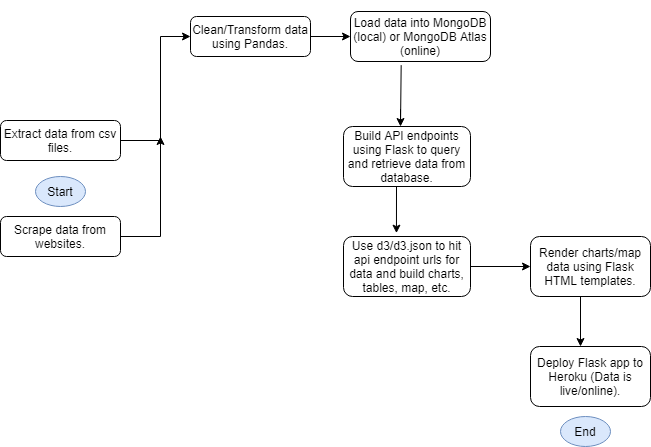

The diagram above was exported from draw.io. Its source (the exported page's mxGraphModel, read from the mxfile embedded in the PNG):
<mxGraphModel dx="782" dy="469" grid="1" gridSize="10" guides="1" tooltips="1" connect="1" arrows="1" fold="1" page="1" pageScale="1" pageWidth="827" pageHeight="1169" math="0" shadow="0">
  <root>
    <mxCell id="WIyWlLk6GJQsqaUBKTNV-0" />
    <mxCell id="WIyWlLk6GJQsqaUBKTNV-1" parent="WIyWlLk6GJQsqaUBKTNV-0" />
    <mxCell id="sLZ3aQG1gLYdJq9xwcWO-5" style="edgeStyle=orthogonalEdgeStyle;rounded=0;orthogonalLoop=1;jettySize=auto;html=1;exitX=1;exitY=0.5;exitDx=0;exitDy=0;" parent="WIyWlLk6GJQsqaUBKTNV-1" source="WIyWlLk6GJQsqaUBKTNV-3" edge="1">
      <mxGeometry relative="1" as="geometry">
        <mxPoint x="210" y="70" as="targetPoint" />
        <Array as="points">
          <mxPoint x="180" y="174" />
          <mxPoint x="180" y="70" />
        </Array>
      </mxGeometry>
    </mxCell>
    <mxCell id="WIyWlLk6GJQsqaUBKTNV-3" value="Extract data from csv files." style="rounded=1;whiteSpace=wrap;html=1;fontSize=12;glass=0;strokeWidth=1;shadow=0;" parent="WIyWlLk6GJQsqaUBKTNV-1" vertex="1">
      <mxGeometry x="20" y="154" width="120" height="40" as="geometry" />
    </mxCell>
    <mxCell id="sLZ3aQG1gLYdJq9xwcWO-3" style="edgeStyle=orthogonalEdgeStyle;rounded=0;orthogonalLoop=1;jettySize=auto;html=1;" parent="WIyWlLk6GJQsqaUBKTNV-1" edge="1">
      <mxGeometry relative="1" as="geometry">
        <mxPoint x="180" y="170" as="targetPoint" />
        <mxPoint x="140" y="270" as="sourcePoint" />
      </mxGeometry>
    </mxCell>
    <mxCell id="sLZ3aQG1gLYdJq9xwcWO-1" value="Scrape data from websites." style="rounded=1;whiteSpace=wrap;html=1;" parent="WIyWlLk6GJQsqaUBKTNV-1" vertex="1">
      <mxGeometry x="20" y="250" width="120" height="40" as="geometry" />
    </mxCell>
    <mxCell id="sLZ3aQG1gLYdJq9xwcWO-4" value="" style="endArrow=classic;html=1;entryX=0;entryY=0.5;entryDx=0;entryDy=0;" parent="WIyWlLk6GJQsqaUBKTNV-1" target="sLZ3aQG1gLYdJq9xwcWO-8" edge="1">
      <mxGeometry width="50" height="50" relative="1" as="geometry">
        <mxPoint x="330" y="70" as="sourcePoint" />
        <mxPoint x="380" y="20" as="targetPoint" />
      </mxGeometry>
    </mxCell>
    <mxCell id="sLZ3aQG1gLYdJq9xwcWO-7" value="Clean/Transform data using Pandas." style="rounded=1;whiteSpace=wrap;html=1;fontSize=12;glass=0;strokeWidth=1;shadow=0;" parent="WIyWlLk6GJQsqaUBKTNV-1" vertex="1">
      <mxGeometry x="210" y="50" width="120" height="40" as="geometry" />
    </mxCell>
    <mxCell id="sLZ3aQG1gLYdJq9xwcWO-8" value="Load data into MongoDB (local) or MongoDB Atlas (online)" style="rounded=1;whiteSpace=wrap;html=1;fontSize=12;glass=0;strokeWidth=1;shadow=0;" parent="WIyWlLk6GJQsqaUBKTNV-1" vertex="1">
      <mxGeometry x="370" y="45" width="140" height="50" as="geometry" />
    </mxCell>
    <mxCell id="sLZ3aQG1gLYdJq9xwcWO-10" value="&lt;span style=&quot;font-family: monospace ; font-size: 0px&quot;&gt;%3CmxGraphModel%3E%3Croot%3E%3CmxCell%20id%3D%220%22%2F%3E%3CmxCell%20id%3D%221%22%20parent%3D%220%22%2F%3E%3CmxCell%20id%3D%222%22%20value%3D%22Scrape%20data%20from%20websites.%22%20style%3D%22rounded%3D1%3BwhiteSpace%3Dwrap%3Bhtml%3D1%3B%22%20vertex%3D%221%22%20parent%3D%221%22%3E%3CmxGeometry%20x%3D%2220%22%20y%3D%22230%22%20width%3D%22120%22%20height%3D%2240%22%20as%3D%22geometry%22%2F%3E%3C%2FmxCell%3E%3C%2Froot%3E%3C%2FmxGraphModel%3E&lt;/span&gt;" style="text;html=1;align=center;verticalAlign=middle;resizable=0;points=[];autosize=1;" parent="WIyWlLk6GJQsqaUBKTNV-1" vertex="1">
      <mxGeometry x="490" y="134" width="20" height="20" as="geometry" />
    </mxCell>
    <mxCell id="sLZ3aQG1gLYdJq9xwcWO-16" value="&lt;span style=&quot;font-family: monospace ; font-size: 0px&quot;&gt;%3CmxGraphModel%3E%3Croot%3E%3CmxCell%20id%3D%220%22%2F%3E%3CmxCell%20id%3D%221%22%20parent%3D%220%22%2F%3E%3CmxCell%20id%3D%222%22%20value%3D%22Scrape%20data%20from%20websites.%22%20style%3D%22rounded%3D1%3BwhiteSpace%3Dwrap%3Bhtml%3D1%3B%22%20vertex%3D%221%22%20parent%3D%221%22%3E%3CmxGeometry%20x%3D%2220%22%20y%3D%22230%22%20width%3D%22120%22%20height%3D%2240%22%20as%3D%22geometry%22%2F%3E%3C%2FmxCell%3E%3C%2Froot%3E%3C%2FmxGraphModel%3E&lt;/span&gt;" style="text;html=1;align=center;verticalAlign=middle;resizable=0;points=[];autosize=1;" parent="WIyWlLk6GJQsqaUBKTNV-1" vertex="1">
      <mxGeometry x="490" y="34" width="20" height="20" as="geometry" />
    </mxCell>
    <mxCell id="sLZ3aQG1gLYdJq9xwcWO-11" value="Build API endpoints using Flask to query and retrieve data from database." style="rounded=1;whiteSpace=wrap;html=1;" parent="WIyWlLk6GJQsqaUBKTNV-1" vertex="1">
      <mxGeometry x="363" y="160" width="127" height="60" as="geometry" />
    </mxCell>
    <mxCell id="sLZ3aQG1gLYdJq9xwcWO-19" value="" style="endArrow=classic;html=1;exitX=0.362;exitY=1.073;exitDx=0;exitDy=0;exitPerimeter=0;" parent="WIyWlLk6GJQsqaUBKTNV-1" edge="1" source="sLZ3aQG1gLYdJq9xwcWO-8">
      <mxGeometry width="50" height="50" relative="1" as="geometry">
        <mxPoint x="420" y="100" as="sourcePoint" />
        <mxPoint x="420" y="160" as="targetPoint" />
        <Array as="points">
          <mxPoint x="420" y="160" />
          <mxPoint x="420" y="140" />
        </Array>
      </mxGeometry>
    </mxCell>
    <mxCell id="sLZ3aQG1gLYdJq9xwcWO-21" value="Use d3/d3.json to hit api endpoint urls for data and build charts, tables, map, etc." style="rounded=1;whiteSpace=wrap;html=1;" parent="WIyWlLk6GJQsqaUBKTNV-1" vertex="1">
      <mxGeometry x="363" y="270" width="127" height="60" as="geometry" />
    </mxCell>
    <mxCell id="sLZ3aQG1gLYdJq9xwcWO-22" value="" style="endArrow=classic;html=1;entryX=0.417;entryY=-0.056;entryDx=0;entryDy=0;entryPerimeter=0;" parent="WIyWlLk6GJQsqaUBKTNV-1" target="sLZ3aQG1gLYdJq9xwcWO-21" edge="1">
      <mxGeometry width="50" height="50" relative="1" as="geometry">
        <mxPoint x="416" y="220" as="sourcePoint" />
        <mxPoint x="420" y="270" as="targetPoint" />
        <Array as="points" />
      </mxGeometry>
    </mxCell>
    <mxCell id="sLZ3aQG1gLYdJq9xwcWO-24" value="" style="endArrow=classic;html=1;" parent="WIyWlLk6GJQsqaUBKTNV-1" edge="1">
      <mxGeometry width="50" height="50" relative="1" as="geometry">
        <mxPoint x="490" y="300" as="sourcePoint" />
        <mxPoint x="550" y="300" as="targetPoint" />
      </mxGeometry>
    </mxCell>
    <mxCell id="sLZ3aQG1gLYdJq9xwcWO-25" value="Render charts/map data using Flask HTML templates." style="rounded=1;whiteSpace=wrap;html=1;fontSize=12;glass=0;strokeWidth=1;shadow=0;" parent="WIyWlLk6GJQsqaUBKTNV-1" vertex="1">
      <mxGeometry x="550" y="270" width="120" height="60" as="geometry" />
    </mxCell>
    <mxCell id="sLZ3aQG1gLYdJq9xwcWO-26" value="" style="endArrow=classic;html=1;" parent="WIyWlLk6GJQsqaUBKTNV-1" edge="1">
      <mxGeometry width="50" height="50" relative="1" as="geometry">
        <mxPoint x="600" y="330" as="sourcePoint" />
        <mxPoint x="600" y="380" as="targetPoint" />
      </mxGeometry>
    </mxCell>
    <mxCell id="sLZ3aQG1gLYdJq9xwcWO-27" value="Deploy Flask app to Heroku (Data is live/online)." style="rounded=1;whiteSpace=wrap;html=1;" parent="WIyWlLk6GJQsqaUBKTNV-1" vertex="1">
      <mxGeometry x="550" y="380" width="120" height="60" as="geometry" />
    </mxCell>
    <mxCell id="sLZ3aQG1gLYdJq9xwcWO-29" value="Start" style="ellipse;whiteSpace=wrap;html=1;fillColor=#dae8fc;strokeColor=#6c8ebf;" parent="WIyWlLk6GJQsqaUBKTNV-1" vertex="1">
      <mxGeometry x="55" y="210" width="50" height="30" as="geometry" />
    </mxCell>
    <mxCell id="sLZ3aQG1gLYdJq9xwcWO-30" value="End&lt;br&gt;" style="ellipse;whiteSpace=wrap;html=1;fillColor=#dae8fc;strokeColor=#6c8ebf;" parent="WIyWlLk6GJQsqaUBKTNV-1" vertex="1">
      <mxGeometry x="580" y="450" width="50" height="30" as="geometry" />
    </mxCell>
  </root>
</mxGraphModel>